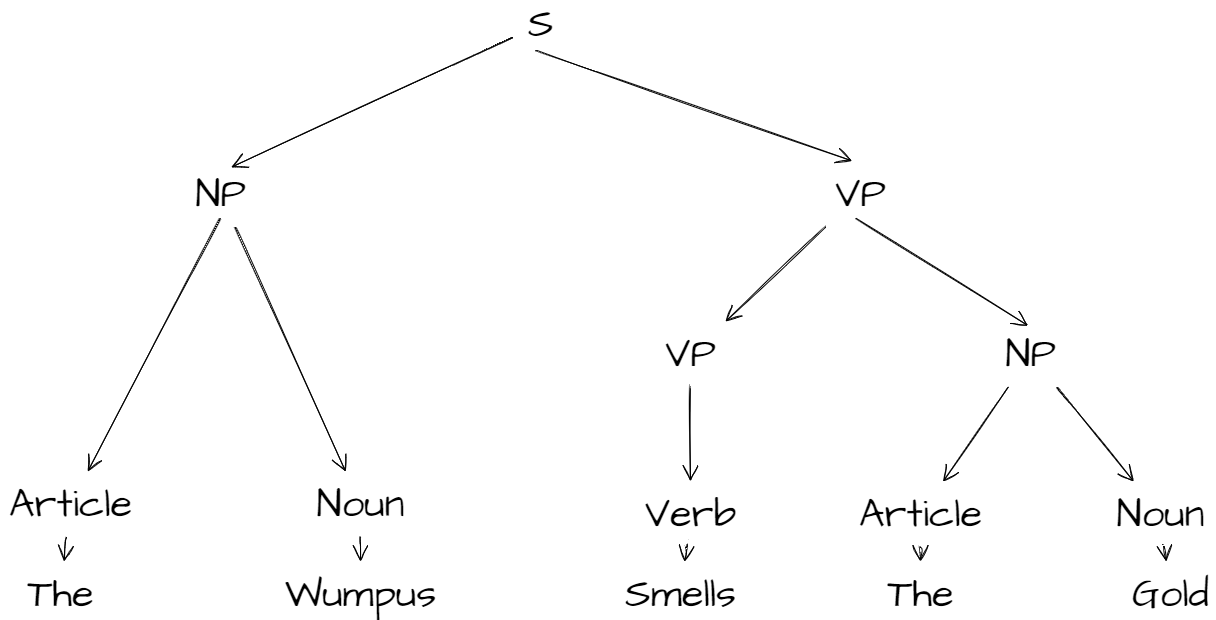

The diagram above was exported from draw.io. Its source (the exported page's mxGraphModel, read from the mxfile embedded in the PNG):
<mxGraphModel dx="3004" dy="1434" grid="1" gridSize="10" guides="1" tooltips="1" connect="1" arrows="1" fold="1" page="0" pageScale="1" pageWidth="827" pageHeight="1169" math="0" shadow="0">
  <root>
    <mxCell id="0" />
    <mxCell id="1" parent="0" />
    <mxCell id="Q2sviw_AZyll2IMBEHiY-1" value="&lt;font style=&quot;font-size: 40px&quot;&gt;S&lt;/font&gt;" style="text;html=1;align=center;verticalAlign=middle;resizable=0;points=[];autosize=1;strokeColor=none;fillColor=none;sketch=1;hachureGap=4;fontFamily=Architects Daughter;fontSource=https%3A%2F%2Ffonts.googleapis.com%2Fcss%3Ffamily%3DArchitects%2BDaughter;fontSize=20;" vertex="1" parent="1">
      <mxGeometry x="530" y="30" width="40" height="40" as="geometry" />
    </mxCell>
    <mxCell id="Q2sviw_AZyll2IMBEHiY-2" value="VP" style="text;html=1;align=center;verticalAlign=middle;resizable=0;points=[];autosize=1;strokeColor=none;fillColor=none;sketch=1;hachureGap=4;fontFamily=Architects Daughter;fontSource=https%3A%2F%2Ffonts.googleapis.com%2Fcss%3Ffamily%3DArchitects%2BDaughter;fontSize=40;" vertex="1" parent="1">
      <mxGeometry x="835" y="195" width="70" height="50" as="geometry" />
    </mxCell>
    <mxCell id="Q2sviw_AZyll2IMBEHiY-3" value="NP" style="text;html=1;align=center;verticalAlign=middle;resizable=0;points=[];autosize=1;strokeColor=none;fillColor=none;sketch=1;hachureGap=4;fontFamily=Architects Daughter;fontSource=https%3A%2F%2Ffonts.googleapis.com%2Fcss%3Ffamily%3DArchitects%2BDaughter;fontSize=40;" vertex="1" parent="1">
      <mxGeometry x="195" y="195" width="70" height="50" as="geometry" />
    </mxCell>
    <mxCell id="Q2sviw_AZyll2IMBEHiY-4" value="VP" style="text;html=1;align=center;verticalAlign=middle;resizable=0;points=[];autosize=1;strokeColor=none;fillColor=none;sketch=1;hachureGap=4;fontFamily=Architects Daughter;fontSource=https%3A%2F%2Ffonts.googleapis.com%2Fcss%3Ffamily%3DArchitects%2BDaughter;fontSize=40;" vertex="1" parent="1">
      <mxGeometry x="665" y="355" width="70" height="50" as="geometry" />
    </mxCell>
    <mxCell id="Q2sviw_AZyll2IMBEHiY-5" value="NP" style="text;html=1;align=center;verticalAlign=middle;resizable=0;points=[];autosize=1;strokeColor=none;fillColor=none;sketch=1;hachureGap=4;fontFamily=Architects Daughter;fontSource=https%3A%2F%2Ffonts.googleapis.com%2Fcss%3Ffamily%3DArchitects%2BDaughter;fontSize=40;" vertex="1" parent="1">
      <mxGeometry x="1005" y="355" width="70" height="50" as="geometry" />
    </mxCell>
    <mxCell id="Q2sviw_AZyll2IMBEHiY-6" value="Article" style="text;html=1;align=center;verticalAlign=middle;resizable=0;points=[];autosize=1;strokeColor=none;fillColor=none;sketch=1;hachureGap=4;fontFamily=Architects Daughter;fontSource=https%3A%2F%2Ffonts.googleapis.com%2Fcss%3Ffamily%3DArchitects%2BDaughter;fontSize=40;" vertex="1" parent="1">
      <mxGeometry x="10" y="505" width="140" height="50" as="geometry" />
    </mxCell>
    <mxCell id="Q2sviw_AZyll2IMBEHiY-7" value="Noun" style="text;html=1;align=center;verticalAlign=middle;resizable=0;points=[];autosize=1;strokeColor=none;fillColor=none;sketch=1;hachureGap=4;fontFamily=Architects Daughter;fontSource=https%3A%2F%2Ffonts.googleapis.com%2Fcss%3Ffamily%3DArchitects%2BDaughter;fontSize=40;" vertex="1" parent="1">
      <mxGeometry x="320" y="505" width="100" height="50" as="geometry" />
    </mxCell>
    <mxCell id="Q2sviw_AZyll2IMBEHiY-8" value="Verb" style="text;html=1;align=center;verticalAlign=middle;resizable=0;points=[];autosize=1;strokeColor=none;fillColor=none;sketch=1;hachureGap=4;fontFamily=Architects Daughter;fontSource=https%3A%2F%2Ffonts.googleapis.com%2Fcss%3Ffamily%3DArchitects%2BDaughter;fontSize=40;" vertex="1" parent="1">
      <mxGeometry x="645" y="515" width="110" height="50" as="geometry" />
    </mxCell>
    <mxCell id="Q2sviw_AZyll2IMBEHiY-9" value="Article" style="text;html=1;align=center;verticalAlign=middle;resizable=0;points=[];autosize=1;strokeColor=none;fillColor=none;sketch=1;hachureGap=4;fontFamily=Architects Daughter;fontSource=https%3A%2F%2Ffonts.googleapis.com%2Fcss%3Ffamily%3DArchitects%2BDaughter;fontSize=40;" vertex="1" parent="1">
      <mxGeometry x="860" y="515" width="140" height="50" as="geometry" />
    </mxCell>
    <mxCell id="Q2sviw_AZyll2IMBEHiY-10" value="Noun" style="text;html=1;align=center;verticalAlign=middle;resizable=0;points=[];autosize=1;strokeColor=none;fillColor=none;sketch=1;hachureGap=4;fontFamily=Architects Daughter;fontSource=https%3A%2F%2Ffonts.googleapis.com%2Fcss%3Ffamily%3DArchitects%2BDaughter;fontSize=40;" vertex="1" parent="1">
      <mxGeometry x="1120" y="515" width="100" height="50" as="geometry" />
    </mxCell>
    <mxCell id="Q2sviw_AZyll2IMBEHiY-11" value="The" style="text;html=1;align=center;verticalAlign=middle;resizable=0;points=[];autosize=1;strokeColor=none;fillColor=none;sketch=1;hachureGap=4;fontFamily=Architects Daughter;fontSource=https%3A%2F%2Ffonts.googleapis.com%2Fcss%3Ffamily%3DArchitects%2BDaughter;fontSize=40;" vertex="1" parent="1">
      <mxGeometry x="30" y="595" width="80" height="50" as="geometry" />
    </mxCell>
    <mxCell id="Q2sviw_AZyll2IMBEHiY-12" value="Wumpus" style="text;html=1;align=center;verticalAlign=middle;resizable=0;points=[];autosize=1;strokeColor=none;fillColor=none;sketch=1;hachureGap=4;fontFamily=Architects Daughter;fontSource=https%3A%2F%2Ffonts.googleapis.com%2Fcss%3Ffamily%3DArchitects%2BDaughter;fontSize=40;" vertex="1" parent="1">
      <mxGeometry x="285" y="595" width="170" height="50" as="geometry" />
    </mxCell>
    <mxCell id="Q2sviw_AZyll2IMBEHiY-13" value="Smells" style="text;html=1;align=center;verticalAlign=middle;resizable=0;points=[];autosize=1;strokeColor=none;fillColor=none;sketch=1;hachureGap=4;fontFamily=Architects Daughter;fontSource=https%3A%2F%2Ffonts.googleapis.com%2Fcss%3Ffamily%3DArchitects%2BDaughter;fontSize=40;" vertex="1" parent="1">
      <mxGeometry x="625" y="595" width="130" height="50" as="geometry" />
    </mxCell>
    <mxCell id="Q2sviw_AZyll2IMBEHiY-14" value="The" style="text;html=1;align=center;verticalAlign=middle;resizable=0;points=[];autosize=1;strokeColor=none;fillColor=none;sketch=1;hachureGap=4;fontFamily=Architects Daughter;fontSource=https%3A%2F%2Ffonts.googleapis.com%2Fcss%3Ffamily%3DArchitects%2BDaughter;fontSize=40;" vertex="1" parent="1">
      <mxGeometry x="890" y="595" width="80" height="50" as="geometry" />
    </mxCell>
    <mxCell id="Q2sviw_AZyll2IMBEHiY-15" value="Gold" style="text;html=1;align=center;verticalAlign=middle;resizable=0;points=[];autosize=1;strokeColor=none;fillColor=none;sketch=1;hachureGap=4;fontFamily=Architects Daughter;fontSource=https%3A%2F%2Ffonts.googleapis.com%2Fcss%3Ffamily%3DArchitects%2BDaughter;fontSize=40;" vertex="1" parent="1">
      <mxGeometry x="1135" y="595" width="90" height="50" as="geometry" />
    </mxCell>
    <mxCell id="Q2sviw_AZyll2IMBEHiY-16" value="" style="edgeStyle=none;orthogonalLoop=1;jettySize=auto;html=1;rounded=0;sketch=1;hachureGap=4;fontFamily=Architects Daughter;fontSource=https%3A%2F%2Ffonts.googleapis.com%2Fcss%3Ffamily%3DArchitects%2BDaughter;fontSize=40;endArrow=open;startSize=14;endSize=14;sourcePerimeterSpacing=8;targetPerimeterSpacing=8;curved=1;" edge="1" parent="1" source="Q2sviw_AZyll2IMBEHiY-3" target="Q2sviw_AZyll2IMBEHiY-7">
      <mxGeometry width="120" relative="1" as="geometry">
        <mxPoint x="420" y="530" as="sourcePoint" />
        <mxPoint x="540" y="530" as="targetPoint" />
        <Array as="points" />
      </mxGeometry>
    </mxCell>
    <mxCell id="Q2sviw_AZyll2IMBEHiY-17" value="" style="edgeStyle=none;orthogonalLoop=1;jettySize=auto;html=1;rounded=0;sketch=1;hachureGap=4;fontFamily=Architects Daughter;fontSource=https%3A%2F%2Ffonts.googleapis.com%2Fcss%3Ffamily%3DArchitects%2BDaughter;fontSize=40;endArrow=open;startSize=14;endSize=14;sourcePerimeterSpacing=8;targetPerimeterSpacing=8;curved=1;exitX=0.494;exitY=0.98;exitDx=0;exitDy=0;exitPerimeter=0;" edge="1" parent="1" source="Q2sviw_AZyll2IMBEHiY-3" target="Q2sviw_AZyll2IMBEHiY-6">
      <mxGeometry width="120" relative="1" as="geometry">
        <mxPoint x="420" y="530" as="sourcePoint" />
        <mxPoint x="540" y="530" as="targetPoint" />
        <Array as="points" />
      </mxGeometry>
    </mxCell>
    <mxCell id="Q2sviw_AZyll2IMBEHiY-18" value="" style="edgeStyle=none;orthogonalLoop=1;jettySize=auto;html=1;rounded=0;sketch=1;hachureGap=4;fontFamily=Architects Daughter;fontSource=https%3A%2F%2Ffonts.googleapis.com%2Fcss%3Ffamily%3DArchitects%2BDaughter;fontSize=40;endArrow=open;startSize=14;endSize=14;sourcePerimeterSpacing=8;targetPerimeterSpacing=8;curved=1;exitX=0.41;exitY=1.15;exitDx=0;exitDy=0;exitPerimeter=0;entryX=0.38;entryY=-0.172;entryDx=0;entryDy=0;entryPerimeter=0;" edge="1" parent="1" source="Q2sviw_AZyll2IMBEHiY-1" target="Q2sviw_AZyll2IMBEHiY-2">
      <mxGeometry width="120" relative="1" as="geometry">
        <mxPoint x="420" y="530" as="sourcePoint" />
        <mxPoint x="540" y="530" as="targetPoint" />
        <Array as="points" />
      </mxGeometry>
    </mxCell>
    <mxCell id="Q2sviw_AZyll2IMBEHiY-19" value="" style="edgeStyle=none;orthogonalLoop=1;jettySize=auto;html=1;rounded=0;sketch=1;hachureGap=4;fontFamily=Architects Daughter;fontSource=https%3A%2F%2Ffonts.googleapis.com%2Fcss%3Ffamily%3DArchitects%2BDaughter;fontSize=40;endArrow=open;startSize=14;endSize=14;sourcePerimeterSpacing=8;targetPerimeterSpacing=8;curved=1;entryX=0.654;entryY=-0.044;entryDx=0;entryDy=0;entryPerimeter=0;" edge="1" parent="1" source="Q2sviw_AZyll2IMBEHiY-1" target="Q2sviw_AZyll2IMBEHiY-3">
      <mxGeometry width="120" relative="1" as="geometry">
        <mxPoint x="335" y="240" as="sourcePoint" />
        <mxPoint x="455" y="240" as="targetPoint" />
        <Array as="points" />
      </mxGeometry>
    </mxCell>
    <mxCell id="Q2sviw_AZyll2IMBEHiY-20" value="" style="edgeStyle=none;orthogonalLoop=1;jettySize=auto;html=1;rounded=0;sketch=1;hachureGap=4;fontFamily=Architects Daughter;fontSource=https%3A%2F%2Ffonts.googleapis.com%2Fcss%3Ffamily%3DArchitects%2BDaughter;fontSize=40;endArrow=open;startSize=14;endSize=14;sourcePerimeterSpacing=8;targetPerimeterSpacing=8;curved=1;" edge="1" parent="1" source="Q2sviw_AZyll2IMBEHiY-2" target="Q2sviw_AZyll2IMBEHiY-4">
      <mxGeometry width="120" relative="1" as="geometry">
        <mxPoint x="420" y="530" as="sourcePoint" />
        <mxPoint x="540" y="530" as="targetPoint" />
        <Array as="points" />
      </mxGeometry>
    </mxCell>
    <mxCell id="Q2sviw_AZyll2IMBEHiY-21" value="" style="edgeStyle=none;orthogonalLoop=1;jettySize=auto;html=1;rounded=0;sketch=1;hachureGap=4;fontFamily=Architects Daughter;fontSource=https%3A%2F%2Ffonts.googleapis.com%2Fcss%3Ffamily%3DArchitects%2BDaughter;fontSize=40;endArrow=open;startSize=14;endSize=14;sourcePerimeterSpacing=8;targetPerimeterSpacing=8;curved=1;exitX=0.449;exitY=0.98;exitDx=0;exitDy=0;exitPerimeter=0;entryX=0.466;entryY=-0.076;entryDx=0;entryDy=0;entryPerimeter=0;" edge="1" parent="1" source="Q2sviw_AZyll2IMBEHiY-2" target="Q2sviw_AZyll2IMBEHiY-5">
      <mxGeometry width="120" relative="1" as="geometry">
        <mxPoint x="420" y="530" as="sourcePoint" />
        <mxPoint x="540" y="530" as="targetPoint" />
        <Array as="points" />
      </mxGeometry>
    </mxCell>
    <mxCell id="Q2sviw_AZyll2IMBEHiY-22" value="" style="edgeStyle=none;orthogonalLoop=1;jettySize=auto;html=1;rounded=0;sketch=1;hachureGap=4;fontFamily=Architects Daughter;fontSource=https%3A%2F%2Ffonts.googleapis.com%2Fcss%3Ffamily%3DArchitects%2BDaughter;fontSize=40;endArrow=open;startSize=14;endSize=14;sourcePerimeterSpacing=8;targetPerimeterSpacing=8;curved=1;" edge="1" parent="1" source="Q2sviw_AZyll2IMBEHiY-5" target="Q2sviw_AZyll2IMBEHiY-10">
      <mxGeometry width="120" relative="1" as="geometry">
        <mxPoint x="420" y="530" as="sourcePoint" />
        <mxPoint x="540" y="530" as="targetPoint" />
        <Array as="points" />
      </mxGeometry>
    </mxCell>
    <mxCell id="Q2sviw_AZyll2IMBEHiY-23" value="" style="edgeStyle=none;orthogonalLoop=1;jettySize=auto;html=1;rounded=0;sketch=1;hachureGap=4;fontFamily=Architects Daughter;fontSource=https%3A%2F%2Ffonts.googleapis.com%2Fcss%3Ffamily%3DArchitects%2BDaughter;fontSize=40;endArrow=open;startSize=14;endSize=14;sourcePerimeterSpacing=8;targetPerimeterSpacing=8;curved=1;" edge="1" parent="1" source="Q2sviw_AZyll2IMBEHiY-5" target="Q2sviw_AZyll2IMBEHiY-9">
      <mxGeometry width="120" relative="1" as="geometry">
        <mxPoint x="545" y="470" as="sourcePoint" />
        <mxPoint x="665" y="470" as="targetPoint" />
        <Array as="points" />
      </mxGeometry>
    </mxCell>
    <mxCell id="Q2sviw_AZyll2IMBEHiY-24" value="" style="edgeStyle=none;orthogonalLoop=1;jettySize=auto;html=1;rounded=0;sketch=1;hachureGap=4;fontFamily=Architects Daughter;fontSource=https%3A%2F%2Ffonts.googleapis.com%2Fcss%3Ffamily%3DArchitects%2BDaughter;fontSize=40;endArrow=open;startSize=14;endSize=14;sourcePerimeterSpacing=8;targetPerimeterSpacing=8;curved=1;" edge="1" parent="1" source="Q2sviw_AZyll2IMBEHiY-4" target="Q2sviw_AZyll2IMBEHiY-8">
      <mxGeometry width="120" relative="1" as="geometry">
        <mxPoint x="420" y="530" as="sourcePoint" />
        <mxPoint x="540" y="530" as="targetPoint" />
        <Array as="points" />
      </mxGeometry>
    </mxCell>
    <mxCell id="Q2sviw_AZyll2IMBEHiY-25" value="" style="edgeStyle=none;orthogonalLoop=1;jettySize=auto;html=1;rounded=0;sketch=1;hachureGap=4;fontFamily=Architects Daughter;fontSource=https%3A%2F%2Ffonts.googleapis.com%2Fcss%3Ffamily%3DArchitects%2BDaughter;fontSize=40;endArrow=open;startSize=14;endSize=14;sourcePerimeterSpacing=8;targetPerimeterSpacing=8;curved=1;" edge="1" parent="1" source="Q2sviw_AZyll2IMBEHiY-10" target="Q2sviw_AZyll2IMBEHiY-15">
      <mxGeometry width="120" relative="1" as="geometry">
        <mxPoint x="420" y="530" as="sourcePoint" />
        <mxPoint x="540" y="530" as="targetPoint" />
        <Array as="points" />
      </mxGeometry>
    </mxCell>
    <mxCell id="Q2sviw_AZyll2IMBEHiY-26" value="" style="edgeStyle=none;orthogonalLoop=1;jettySize=auto;html=1;rounded=0;sketch=1;hachureGap=4;fontFamily=Architects Daughter;fontSource=https%3A%2F%2Ffonts.googleapis.com%2Fcss%3Ffamily%3DArchitects%2BDaughter;fontSize=40;endArrow=open;startSize=14;endSize=14;sourcePerimeterSpacing=8;targetPerimeterSpacing=8;curved=1;" edge="1" parent="1" source="Q2sviw_AZyll2IMBEHiY-9" target="Q2sviw_AZyll2IMBEHiY-14">
      <mxGeometry width="120" relative="1" as="geometry">
        <mxPoint x="420" y="530" as="sourcePoint" />
        <mxPoint x="540" y="530" as="targetPoint" />
        <Array as="points" />
      </mxGeometry>
    </mxCell>
    <mxCell id="Q2sviw_AZyll2IMBEHiY-27" value="" style="edgeStyle=none;orthogonalLoop=1;jettySize=auto;html=1;rounded=0;sketch=1;hachureGap=4;fontFamily=Architects Daughter;fontSource=https%3A%2F%2Ffonts.googleapis.com%2Fcss%3Ffamily%3DArchitects%2BDaughter;fontSize=40;endArrow=open;startSize=14;endSize=14;sourcePerimeterSpacing=8;targetPerimeterSpacing=8;curved=1;" edge="1" parent="1" source="Q2sviw_AZyll2IMBEHiY-8" target="Q2sviw_AZyll2IMBEHiY-13">
      <mxGeometry width="120" relative="1" as="geometry">
        <mxPoint x="420" y="530" as="sourcePoint" />
        <mxPoint x="540" y="530" as="targetPoint" />
        <Array as="points" />
      </mxGeometry>
    </mxCell>
    <mxCell id="Q2sviw_AZyll2IMBEHiY-28" value="" style="edgeStyle=none;orthogonalLoop=1;jettySize=auto;html=1;rounded=0;sketch=1;hachureGap=4;fontFamily=Architects Daughter;fontSource=https%3A%2F%2Ffonts.googleapis.com%2Fcss%3Ffamily%3DArchitects%2BDaughter;fontSize=40;endArrow=open;startSize=14;endSize=14;sourcePerimeterSpacing=8;targetPerimeterSpacing=8;curved=1;" edge="1" parent="1" source="Q2sviw_AZyll2IMBEHiY-7" target="Q2sviw_AZyll2IMBEHiY-12">
      <mxGeometry width="120" relative="1" as="geometry">
        <mxPoint x="420" y="530" as="sourcePoint" />
        <mxPoint x="540" y="530" as="targetPoint" />
        <Array as="points" />
      </mxGeometry>
    </mxCell>
    <mxCell id="Q2sviw_AZyll2IMBEHiY-29" value="" style="edgeStyle=none;orthogonalLoop=1;jettySize=auto;html=1;rounded=0;sketch=1;hachureGap=4;fontFamily=Architects Daughter;fontSource=https%3A%2F%2Ffonts.googleapis.com%2Fcss%3Ffamily%3DArchitects%2BDaughter;fontSize=40;endArrow=open;startSize=14;endSize=14;sourcePerimeterSpacing=8;targetPerimeterSpacing=8;curved=1;" edge="1" parent="1" source="Q2sviw_AZyll2IMBEHiY-6" target="Q2sviw_AZyll2IMBEHiY-11">
      <mxGeometry width="120" relative="1" as="geometry">
        <mxPoint x="420" y="530" as="sourcePoint" />
        <mxPoint x="540" y="530" as="targetPoint" />
        <Array as="points" />
      </mxGeometry>
    </mxCell>
  </root>
</mxGraphModel>